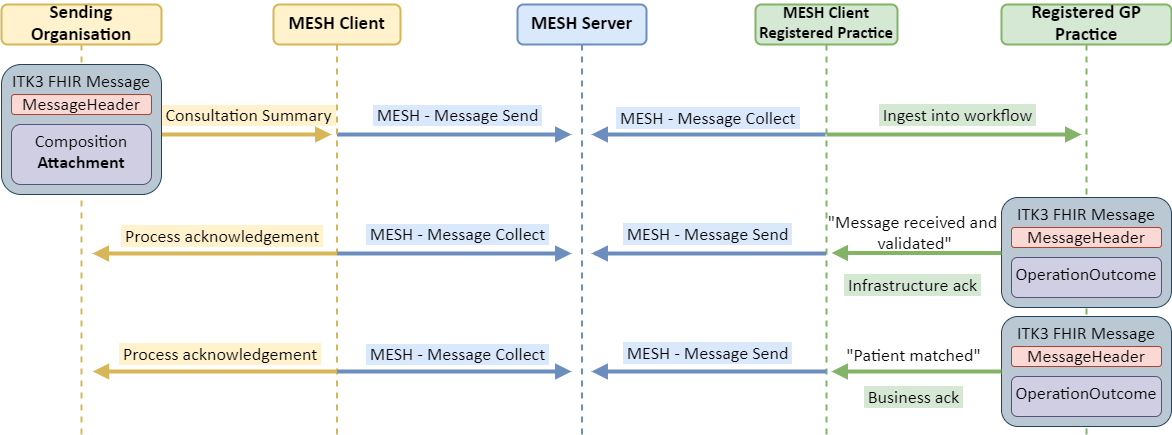

The diagram above was exported from draw.io. Its source (the exported page's mxGraphModel, read from the mxfile embedded in the PNG):
<mxGraphModel dx="2255" dy="806" grid="1" gridSize="10" guides="1" tooltips="1" connect="1" arrows="1" fold="1" page="1" pageScale="1" pageWidth="1169" pageHeight="827" math="0" shadow="0">
  <root>
    <mxCell id="_BmsN2Lvcr_Dl1FxoHOQ-0" />
    <mxCell id="_BmsN2Lvcr_Dl1FxoHOQ-1" parent="_BmsN2Lvcr_Dl1FxoHOQ-0" />
    <mxCell id="_BmsN2Lvcr_Dl1FxoHOQ-2" value="&lt;b style=&quot;font-size: 19px&quot;&gt;&lt;font style=&quot;font-size: 19px&quot;&gt;Sending Organisation&lt;/font&gt;&lt;/b&gt;" style="shape=umlLifeline;perimeter=lifelinePerimeter;whiteSpace=wrap;html=1;container=1;collapsible=0;recursiveResize=0;outlineConnect=0;rounded=1;shadow=0;fontFamily=Calibri;verticalAlign=middle;spacing=2;spacingTop=-4;fillColor=#fff2cc;strokeColor=#d6b656;fontSize=19;strokeWidth=2;" parent="_BmsN2Lvcr_Dl1FxoHOQ-1" vertex="1">
      <mxGeometry y="130" width="160" height="430" as="geometry" />
    </mxCell>
    <mxCell id="_BmsN2Lvcr_Dl1FxoHOQ-3" value="" style="endArrow=block;endFill=1;endSize=6;html=1;fontFamily=Calibri;fillColor=#dae8fc;strokeColor=#6c8ebf;fontSize=18;strokeWidth=4;" parent="_BmsN2Lvcr_Dl1FxoHOQ-1" source="_BmsN2Lvcr_Dl1FxoHOQ-5" edge="1">
      <mxGeometry relative="1" as="geometry">
        <mxPoint x="570" y="260" as="targetPoint" />
        <Array as="points">
          <mxPoint x="450" y="260" />
          <mxPoint x="450" y="260" />
        </Array>
      </mxGeometry>
    </mxCell>
    <mxCell id="_BmsN2Lvcr_Dl1FxoHOQ-4" value="&amp;nbsp;MESH - Message Send&amp;nbsp;" style="text;html=1;resizable=0;points=[];align=center;verticalAlign=middle;labelBackgroundColor=#dae8fc;fontFamily=Calibri;fontSize=18;" parent="_BmsN2Lvcr_Dl1FxoHOQ-3" vertex="1" connectable="0">
      <mxGeometry x="-0.0619" y="-11" relative="1" as="geometry">
        <mxPoint x="10" y="-30.5" as="offset" />
      </mxGeometry>
    </mxCell>
    <mxCell id="_BmsN2Lvcr_Dl1FxoHOQ-5" value="&lt;b style=&quot;font-size: 19px;&quot;&gt;&lt;font style=&quot;font-size: 19px;&quot;&gt;MESH Client&lt;/font&gt;&lt;/b&gt;" style="shape=umlLifeline;perimeter=lifelinePerimeter;whiteSpace=wrap;html=1;container=1;collapsible=0;recursiveResize=0;outlineConnect=0;rounded=1;glass=0;comic=0;fontFamily=Calibri;spacingTop=-4;fillColor=#fff2cc;strokeColor=#d6b656;fontSize=19;strokeWidth=2;" parent="_BmsN2Lvcr_Dl1FxoHOQ-1" vertex="1">
      <mxGeometry x="272" y="130" width="127" height="430" as="geometry" />
    </mxCell>
    <mxCell id="_BmsN2Lvcr_Dl1FxoHOQ-6" value="&lt;b style=&quot;font-size: 19px;&quot;&gt;&lt;font style=&quot;font-size: 19px;&quot;&gt;MESH Server&lt;/font&gt;&lt;/b&gt;" style="shape=umlLifeline;perimeter=lifelinePerimeter;whiteSpace=wrap;html=1;container=1;collapsible=0;recursiveResize=0;outlineConnect=0;rounded=1;fontFamily=Calibri;spacingTop=-4;fillColor=#dae8fc;strokeColor=#6c8ebf;fontSize=19;strokeWidth=2;" parent="_BmsN2Lvcr_Dl1FxoHOQ-1" vertex="1">
      <mxGeometry x="516" y="130" width="129" height="430" as="geometry" />
    </mxCell>
    <mxCell id="_BmsN2Lvcr_Dl1FxoHOQ-7" value="&lt;b style=&quot;font-size: 17px;&quot;&gt;MESH Client&lt;br style=&quot;font-size: 17px;&quot;&gt;Registered Practice&lt;/b&gt;" style="shape=umlLifeline;perimeter=lifelinePerimeter;whiteSpace=wrap;html=1;container=1;collapsible=0;recursiveResize=0;outlineConnect=0;rounded=1;fontFamily=Calibri;spacingTop=-4;fillColor=#d5e8d4;strokeColor=#82b366;fontSize=17;strokeWidth=2;" parent="_BmsN2Lvcr_Dl1FxoHOQ-1" vertex="1">
      <mxGeometry x="754" y="130" width="142" height="430" as="geometry" />
    </mxCell>
    <mxCell id="_BmsN2Lvcr_Dl1FxoHOQ-8" value="&lt;b style=&quot;font-size: 19px;&quot;&gt;&lt;font style=&quot;font-size: 19px;&quot;&gt;Registered GP Practice&lt;/font&gt;&lt;/b&gt;" style="shape=umlLifeline;perimeter=lifelinePerimeter;whiteSpace=wrap;html=1;container=1;collapsible=0;recursiveResize=0;outlineConnect=0;rounded=1;fontFamily=Calibri;spacingTop=-4;fillColor=#d5e8d4;strokeColor=#82b366;fontSize=19;strokeWidth=2;" parent="_BmsN2Lvcr_Dl1FxoHOQ-1" vertex="1">
      <mxGeometry x="1000" y="130" width="170" height="430" as="geometry" />
    </mxCell>
    <mxCell id="_BmsN2Lvcr_Dl1FxoHOQ-9" value="" style="endArrow=block;endFill=1;endSize=6;html=1;fontFamily=Calibri;fillColor=#fff2cc;strokeColor=#d6b656;fontSize=18;strokeWidth=4;" parent="_BmsN2Lvcr_Dl1FxoHOQ-1" edge="1">
      <mxGeometry relative="1" as="geometry">
        <mxPoint x="160" y="260" as="sourcePoint" />
        <mxPoint x="330" y="260" as="targetPoint" />
        <Array as="points">
          <mxPoint x="260" y="260" />
          <mxPoint x="260" y="260" />
        </Array>
      </mxGeometry>
    </mxCell>
    <mxCell id="_BmsN2Lvcr_Dl1FxoHOQ-10" value="&lt;span style=&quot;text-align: left; font-size: 18px;&quot;&gt;&amp;nbsp;Consultation Summary&amp;nbsp;&lt;/span&gt;" style="text;html=1;resizable=0;points=[];align=center;verticalAlign=middle;labelBackgroundColor=#FFF2CC;fontFamily=Calibri;fontSize=18;" parent="_BmsN2Lvcr_Dl1FxoHOQ-9" vertex="1" connectable="0">
      <mxGeometry x="-0.2" y="1" relative="1" as="geometry">
        <mxPoint x="18" y="-18.5" as="offset" />
      </mxGeometry>
    </mxCell>
    <mxCell id="_BmsN2Lvcr_Dl1FxoHOQ-11" value="ITK3 FHIR Message" style="rounded=1;whiteSpace=wrap;html=1;shadow=0;glass=0;comic=0;verticalAlign=top;fontFamily=Calibri;fillColor=#bac8d3;strokeColor=#23445d;fontSize=18;" parent="_BmsN2Lvcr_Dl1FxoHOQ-1" vertex="1">
      <mxGeometry y="190" width="160" height="130" as="geometry" />
    </mxCell>
    <mxCell id="_BmsN2Lvcr_Dl1FxoHOQ-12" value="&lt;font style=&quot;font-size: 18px;&quot;&gt;MessageHeader&lt;/font&gt;" style="rounded=1;whiteSpace=wrap;html=1;shadow=0;glass=0;comic=0;fontFamily=Calibri;fontSize=18;fillColor=#fad9d5;strokeColor=#ae4132;" parent="_BmsN2Lvcr_Dl1FxoHOQ-1" vertex="1">
      <mxGeometry x="10" y="220" width="140" height="20" as="geometry" />
    </mxCell>
    <mxCell id="_BmsN2Lvcr_Dl1FxoHOQ-13" value="Composition&lt;br style=&quot;font-size: 18px;&quot;&gt;&lt;font style=&quot;font-size: 18px;&quot;&gt;&lt;b style=&quot;font-size: 18px;&quot;&gt;Attachment&lt;/b&gt;&lt;/font&gt;" style="rounded=1;whiteSpace=wrap;html=1;shadow=0;glass=0;comic=0;verticalAlign=top;fontFamily=Calibri;fontSize=18;fillColor=#d0cee2;strokeColor=#56517e;" parent="_BmsN2Lvcr_Dl1FxoHOQ-1" vertex="1">
      <mxGeometry x="10" y="250" width="140" height="60" as="geometry" />
    </mxCell>
    <mxCell id="_BmsN2Lvcr_Dl1FxoHOQ-14" value="" style="endArrow=block;endFill=1;endSize=6;html=1;fontFamily=Calibri;fillColor=#dae8fc;strokeColor=#6c8ebf;fontSize=18;strokeWidth=4;" parent="_BmsN2Lvcr_Dl1FxoHOQ-1" source="_BmsN2Lvcr_Dl1FxoHOQ-7" edge="1">
      <mxGeometry width="100" relative="1" as="geometry">
        <mxPoint x="670" y="290" as="sourcePoint" />
        <mxPoint x="590" y="260" as="targetPoint" />
        <Array as="points">
          <mxPoint x="690" y="260" />
        </Array>
      </mxGeometry>
    </mxCell>
    <mxCell id="_BmsN2Lvcr_Dl1FxoHOQ-15" value="&lt;span style=&quot;background-color: rgb(218, 232, 252); font-size: 18px;&quot;&gt;&amp;nbsp;MESH - Message Collect&amp;nbsp;&lt;/span&gt;" style="text;html=1;resizable=0;points=[];autosize=1;align=left;verticalAlign=top;spacingTop=-4;fontFamily=Calibri;labelBackgroundColor=#D4E1F5;fontSize=18;" parent="_BmsN2Lvcr_Dl1FxoHOQ-1" vertex="1">
      <mxGeometry x="613" y="230.49999999999991" width="190" height="20" as="geometry" />
    </mxCell>
    <mxCell id="_BmsN2Lvcr_Dl1FxoHOQ-16" value="" style="endArrow=block;endFill=1;endSize=6;html=1;fontFamily=Calibri;fillColor=#d5e8d4;strokeColor=#82b366;fontSize=18;strokeWidth=4;" parent="_BmsN2Lvcr_Dl1FxoHOQ-1" edge="1">
      <mxGeometry relative="1" as="geometry">
        <mxPoint x="825.1666666666665" y="259.9999999999999" as="sourcePoint" />
        <mxPoint x="1080" y="260" as="targetPoint" />
        <Array as="points">
          <mxPoint x="940" y="260" />
          <mxPoint x="940" y="260" />
        </Array>
      </mxGeometry>
    </mxCell>
    <mxCell id="_BmsN2Lvcr_Dl1FxoHOQ-17" value="&lt;span style=&quot;background-color: rgb(213, 232, 212); font-size: 18px;&quot;&gt;&amp;nbsp;Ingest into workflow&amp;nbsp;&lt;/span&gt;" style="text;html=1;resizable=0;points=[];align=center;verticalAlign=middle;labelBackgroundColor=#ffffff;fontFamily=Calibri;fontSize=18;" parent="_BmsN2Lvcr_Dl1FxoHOQ-16" vertex="1" connectable="0">
      <mxGeometry x="-0.0619" y="-11" relative="1" as="geometry">
        <mxPoint x="10" y="-30.5" as="offset" />
      </mxGeometry>
    </mxCell>
    <mxCell id="_BmsN2Lvcr_Dl1FxoHOQ-18" value="ITK3 FHIR Message" style="rounded=1;whiteSpace=wrap;html=1;shadow=0;glass=0;comic=0;verticalAlign=top;fontFamily=Calibri;fillColor=#bac8d3;strokeColor=#23445d;fontSize=18;" parent="_BmsN2Lvcr_Dl1FxoHOQ-1" vertex="1">
      <mxGeometry x="1000" y="323" width="170" height="110" as="geometry" />
    </mxCell>
    <mxCell id="_BmsN2Lvcr_Dl1FxoHOQ-19" value="&lt;font style=&quot;font-size: 18px;&quot;&gt;MessageHeader&lt;/font&gt;" style="rounded=1;whiteSpace=wrap;html=1;shadow=0;glass=0;comic=0;fontFamily=Calibri;fontSize=18;fillColor=#fad9d5;strokeColor=#ae4132;" parent="_BmsN2Lvcr_Dl1FxoHOQ-1" vertex="1">
      <mxGeometry x="1010" y="353" width="150" height="20" as="geometry" />
    </mxCell>
    <mxCell id="_BmsN2Lvcr_Dl1FxoHOQ-20" value="OperationOutcome" style="rounded=1;whiteSpace=wrap;html=1;shadow=0;glass=0;comic=0;verticalAlign=top;fontFamily=Calibri;fontSize=18;fillColor=#d0cee2;strokeColor=#56517e;" parent="_BmsN2Lvcr_Dl1FxoHOQ-1" vertex="1">
      <mxGeometry x="1010" y="383" width="150" height="40" as="geometry" />
    </mxCell>
    <mxCell id="_BmsN2Lvcr_Dl1FxoHOQ-21" value="ITK3 FHIR Message" style="rounded=1;whiteSpace=wrap;html=1;shadow=0;glass=0;comic=0;verticalAlign=top;fontFamily=Calibri;fillColor=#bac8d3;strokeColor=#23445d;fontSize=18;" parent="_BmsN2Lvcr_Dl1FxoHOQ-1" vertex="1">
      <mxGeometry x="1000" y="442" width="170" height="110" as="geometry" />
    </mxCell>
    <mxCell id="_BmsN2Lvcr_Dl1FxoHOQ-22" value="&lt;font style=&quot;font-size: 18px;&quot;&gt;MessageHeader&lt;/font&gt;" style="rounded=1;whiteSpace=wrap;html=1;shadow=0;glass=0;comic=0;fontFamily=Calibri;fontSize=18;fillColor=#fad9d5;strokeColor=#ae4132;" parent="_BmsN2Lvcr_Dl1FxoHOQ-1" vertex="1">
      <mxGeometry x="1010" y="472" width="150" height="20" as="geometry" />
    </mxCell>
    <mxCell id="_BmsN2Lvcr_Dl1FxoHOQ-23" value="OperationOutcome" style="rounded=1;whiteSpace=wrap;html=1;shadow=0;glass=0;comic=0;verticalAlign=top;fontFamily=Calibri;fontSize=18;fillColor=#d0cee2;strokeColor=#56517e;" parent="_BmsN2Lvcr_Dl1FxoHOQ-1" vertex="1">
      <mxGeometry x="1010" y="502" width="150" height="40" as="geometry" />
    </mxCell>
    <mxCell id="_BmsN2Lvcr_Dl1FxoHOQ-24" value="" style="endArrow=block;endFill=1;endSize=6;html=1;fontFamily=Calibri;fillColor=#d5e8d4;strokeColor=#82b366;fontSize=18;entryX=0.024;entryY=0.621;entryDx=0;entryDy=0;entryPerimeter=0;strokeWidth=4;" parent="_BmsN2Lvcr_Dl1FxoHOQ-1" target="_BmsN2Lvcr_Dl1FxoHOQ-38" edge="1">
      <mxGeometry width="100" relative="1" as="geometry">
        <mxPoint x="999.9999999999998" y="378.4999999999999" as="sourcePoint" />
        <mxPoint x="825.1666666666667" y="378.4999999999999" as="targetPoint" />
        <Array as="points" />
      </mxGeometry>
    </mxCell>
    <mxCell id="_BmsN2Lvcr_Dl1FxoHOQ-25" value="" style="endArrow=block;endFill=1;endSize=6;html=1;fontFamily=Calibri;fillColor=#d5e8d4;strokeColor=#82b366;fontSize=18;strokeWidth=4;" parent="_BmsN2Lvcr_Dl1FxoHOQ-1" edge="1">
      <mxGeometry width="100" relative="1" as="geometry">
        <mxPoint x="999.9999999999998" y="496.9999999999999" as="sourcePoint" />
        <mxPoint x="830" y="497" as="targetPoint" />
        <Array as="points" />
      </mxGeometry>
    </mxCell>
    <mxCell id="_BmsN2Lvcr_Dl1FxoHOQ-26" value="" style="endArrow=block;endFill=1;endSize=6;html=1;fontFamily=Calibri;fillColor=#dae8fc;strokeColor=#6c8ebf;fontSize=18;strokeWidth=4;" parent="_BmsN2Lvcr_Dl1FxoHOQ-1" edge="1">
      <mxGeometry width="100" relative="1" as="geometry">
        <mxPoint x="824.5000000000002" y="379" as="sourcePoint" />
        <mxPoint x="590" y="379" as="targetPoint" />
        <Array as="points">
          <mxPoint x="590" y="379" />
        </Array>
      </mxGeometry>
    </mxCell>
    <mxCell id="_BmsN2Lvcr_Dl1FxoHOQ-27" value="" style="endArrow=block;endFill=1;endSize=6;html=1;fontFamily=Calibri;fillColor=#dae8fc;strokeColor=#6c8ebf;fontSize=18;strokeWidth=4;" parent="_BmsN2Lvcr_Dl1FxoHOQ-1" edge="1">
      <mxGeometry width="100" relative="1" as="geometry">
        <mxPoint x="825" y="497" as="sourcePoint" />
        <mxPoint x="590" y="497" as="targetPoint" />
        <Array as="points" />
      </mxGeometry>
    </mxCell>
    <mxCell id="_BmsN2Lvcr_Dl1FxoHOQ-28" value="" style="endArrow=block;endFill=1;endSize=6;html=1;fontFamily=Calibri;fillColor=#dae8fc;strokeColor=#6c8ebf;fontSize=18;strokeWidth=4;" parent="_BmsN2Lvcr_Dl1FxoHOQ-1" edge="1">
      <mxGeometry relative="1" as="geometry">
        <mxPoint x="335.6666666666665" y="378.9999999999999" as="sourcePoint" />
        <mxPoint x="570" y="379" as="targetPoint" />
        <Array as="points">
          <mxPoint x="450.5" y="379" />
          <mxPoint x="450.5" y="379" />
        </Array>
      </mxGeometry>
    </mxCell>
    <mxCell id="_BmsN2Lvcr_Dl1FxoHOQ-29" value="&amp;nbsp;MESH - Message Collect&amp;nbsp;" style="text;html=1;resizable=0;points=[];align=center;verticalAlign=middle;labelBackgroundColor=#dae8fc;fontFamily=Calibri;fontSize=18;" parent="_BmsN2Lvcr_Dl1FxoHOQ-28" vertex="1" connectable="0">
      <mxGeometry x="-0.0619" y="-11" relative="1" as="geometry">
        <mxPoint x="10" y="-30.5" as="offset" />
      </mxGeometry>
    </mxCell>
    <mxCell id="_BmsN2Lvcr_Dl1FxoHOQ-30" value="" style="endArrow=block;endFill=1;endSize=6;html=1;fontFamily=Calibri;fillColor=#dae8fc;strokeColor=#6c8ebf;fontSize=18;strokeWidth=4;" parent="_BmsN2Lvcr_Dl1FxoHOQ-1" edge="1">
      <mxGeometry relative="1" as="geometry">
        <mxPoint x="335.6666666666665" y="497" as="sourcePoint" />
        <mxPoint x="570" y="497" as="targetPoint" />
        <Array as="points">
          <mxPoint x="450.5" y="497" />
          <mxPoint x="450.5" y="497" />
        </Array>
      </mxGeometry>
    </mxCell>
    <mxCell id="_BmsN2Lvcr_Dl1FxoHOQ-31" value="&amp;nbsp;MESH - Message Collect&amp;nbsp;" style="text;html=1;resizable=0;points=[];align=center;verticalAlign=middle;labelBackgroundColor=#dae8fc;fontFamily=Calibri;fontSize=18;" parent="_BmsN2Lvcr_Dl1FxoHOQ-30" vertex="1" connectable="0">
      <mxGeometry x="-0.0619" y="-11" relative="1" as="geometry">
        <mxPoint x="10" y="-28.5" as="offset" />
      </mxGeometry>
    </mxCell>
    <mxCell id="_BmsN2Lvcr_Dl1FxoHOQ-32" value="" style="endArrow=block;endFill=1;endSize=6;html=1;fontFamily=Calibri;fillColor=#fff2cc;strokeColor=#d6b656;fontSize=18;strokeWidth=4;" parent="_BmsN2Lvcr_Dl1FxoHOQ-1" edge="1">
      <mxGeometry width="100" relative="1" as="geometry">
        <mxPoint x="335.5" y="379" as="sourcePoint" />
        <mxPoint x="91" y="379" as="targetPoint" />
        <Array as="points" />
      </mxGeometry>
    </mxCell>
    <mxCell id="_BmsN2Lvcr_Dl1FxoHOQ-33" value="" style="endArrow=block;endFill=1;endSize=6;html=1;fontFamily=Calibri;fillColor=#fff2cc;strokeColor=#d6b656;fontSize=18;strokeWidth=4;" parent="_BmsN2Lvcr_Dl1FxoHOQ-1" edge="1">
      <mxGeometry width="100" relative="1" as="geometry">
        <mxPoint x="335.5" y="497" as="sourcePoint" />
        <mxPoint x="91.26744186046517" y="497" as="targetPoint" />
        <Array as="points" />
      </mxGeometry>
    </mxCell>
    <mxCell id="_BmsN2Lvcr_Dl1FxoHOQ-34" value="&lt;span style=&quot;background-color: rgb(218, 232, 252); font-size: 18px;&quot;&gt;&amp;nbsp;MESH - Message Send&amp;nbsp;&lt;/span&gt;" style="text;html=1;resizable=0;points=[];align=center;verticalAlign=middle;labelBackgroundColor=#D4E1F5;fontFamily=Calibri;fontSize=18;" parent="_BmsN2Lvcr_Dl1FxoHOQ-1" vertex="1" connectable="0">
      <mxGeometry x="713.7931034482756" y="359.4999999999999" as="geometry">
        <mxPoint x="-8" y="-0.5" as="offset" />
      </mxGeometry>
    </mxCell>
    <mxCell id="_BmsN2Lvcr_Dl1FxoHOQ-35" value="&lt;span style=&quot;background-color: rgb(218, 232, 252); font-size: 18px;&quot;&gt;&amp;nbsp;MESH - Message Send&amp;nbsp;&lt;/span&gt;" style="text;html=1;resizable=0;points=[];align=center;verticalAlign=middle;labelBackgroundColor=#D4E1F5;fontFamily=Calibri;fontSize=18;" parent="_BmsN2Lvcr_Dl1FxoHOQ-1" vertex="1" connectable="0">
      <mxGeometry x="699.7931034482756" y="529" as="geometry">
        <mxPoint x="6" y="-50.5" as="offset" />
      </mxGeometry>
    </mxCell>
    <mxCell id="_BmsN2Lvcr_Dl1FxoHOQ-36" value="&lt;span style=&quot;background-color: rgb(255, 242, 204); font-size: 18px;&quot;&gt;&amp;nbsp;Process acknowledgement&amp;nbsp;&lt;/span&gt;" style="text;html=1;resizable=0;points=[];autosize=1;align=left;verticalAlign=top;spacingTop=-4;fontSize=18;fontFamily=Calibri;" parent="_BmsN2Lvcr_Dl1FxoHOQ-1" vertex="1">
      <mxGeometry x="118" y="348.5" width="200" height="20" as="geometry" />
    </mxCell>
    <mxCell id="_BmsN2Lvcr_Dl1FxoHOQ-37" value="&lt;span style=&quot;background-color: rgb(255, 242, 204); font-size: 18px;&quot;&gt;&amp;nbsp;Process acknowledgement&amp;nbsp;&lt;/span&gt;" style="text;html=1;resizable=0;points=[];autosize=1;align=left;verticalAlign=top;spacingTop=-4;fontSize=18;fontFamily=Calibri;" parent="_BmsN2Lvcr_Dl1FxoHOQ-1" vertex="1">
      <mxGeometry x="116" y="467" width="200" height="20" as="geometry" />
    </mxCell>
    <mxCell id="_BmsN2Lvcr_Dl1FxoHOQ-38" value="&quot;Message received and&lt;br style=&quot;font-size: 18px;&quot;&gt;&amp;nbsp;validated&quot;&lt;br style=&quot;font-size: 18px;&quot;&gt;&lt;br style=&quot;font-size: 18px;&quot;&gt;&lt;span style=&quot;background-color: rgb(213, 232, 212); font-size: 18px;&quot;&gt;&amp;nbsp;Infrastructure ack&amp;nbsp;&lt;/span&gt;" style="text;html=1;resizable=0;points=[];autosize=1;align=center;verticalAlign=top;spacingTop=-4;fontSize=18;fontFamily=Calibri;strokeWidth=4;" parent="_BmsN2Lvcr_Dl1FxoHOQ-1" vertex="1">
      <mxGeometry x="826" y="335" width="170" height="70" as="geometry" />
    </mxCell>
    <mxCell id="_BmsN2Lvcr_Dl1FxoHOQ-39" value="&quot;Patient matched&quot;&lt;br style=&quot;font-size: 18px;&quot;&gt;&lt;br style=&quot;font-size: 18px;&quot;&gt;&lt;span style=&quot;background-color: rgb(213, 232, 212); font-size: 18px;&quot;&gt;&amp;nbsp;Business ack&amp;nbsp;&lt;/span&gt;" style="text;html=1;resizable=0;points=[];autosize=1;align=center;verticalAlign=top;spacingTop=-4;fontSize=18;fontFamily=Calibri;" parent="_BmsN2Lvcr_Dl1FxoHOQ-1" vertex="1">
      <mxGeometry x="847" y="468" width="130" height="60" as="geometry" />
    </mxCell>
  </root>
</mxGraphModel>